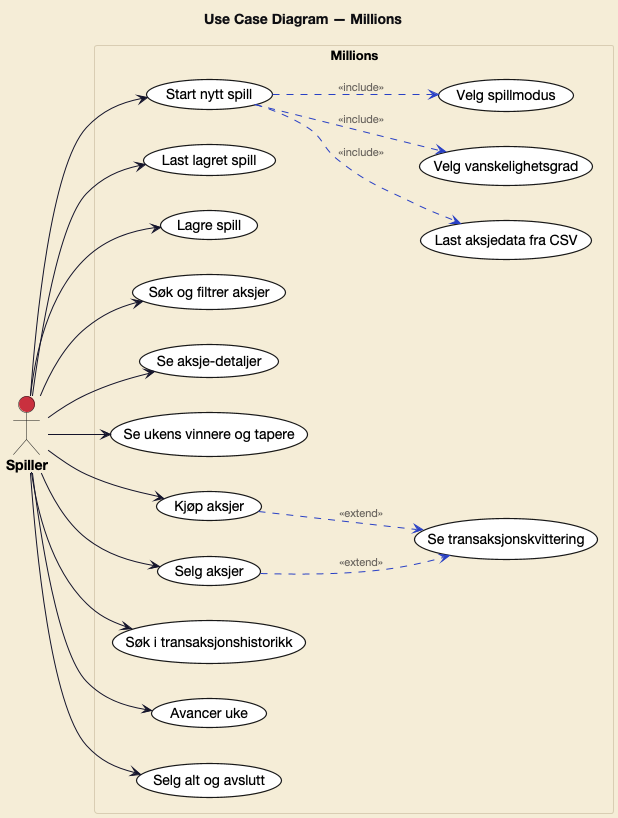

The diagram above was rendered by PlantUML. Its source (embedded in the PNG):
@startuml usecase
title Use Case Diagram — Millions

' Color palette from the app's design tokens (styles.css)
!$bg = "#F4ECD6"
!$surface = "#FFFFFF"
!$ink = "#0E0E12"
!$pink = "#C9303F"
!$navy = "#14142B"
!$gain = "#2940C5"
!$borderSubtle = "#D8CDB2"
!$textMuted = "#6B6660"

skinparam backgroundColor $bg
skinparam defaultFontName "Helvetica Neue"

skinparam title {
  FontColor $ink
}

skinparam actor {
  BackgroundColor $pink
  FontStyle bold
}

skinparam usecase {
  BackgroundColor $surface
  BorderThickness 1.2
}

skinparam rectangle {
  BackgroundColor $bg
  BorderColor $borderSubtle
  FontSize 13
}

skinparam arrow {
  Color $navy
  FontColor $textMuted
  FontSize 11
}

left to right direction

actor "Spiller" as Player

rectangle "Millions" {
  usecase "Start nytt spill" as NewGame
  usecase "Last lagret spill" as LoadGame
  usecase "Lagre spill" as Save

  usecase "Velg vanskelighetsgrad" as Difficulty
  usecase "Velg spillmodus" as Mode
  usecase "Last aksjedata fra CSV" as LoadCsv

  usecase "Søk og filtrer aksjer" as Browse
  usecase "Se aksje-detaljer" as Details
  usecase "Se ukens vinnere og tapere" as Movers

  usecase "Kjøp aksjer" as Buy
  usecase "Selg aksjer" as Sell
  usecase "Se transaksjonskvittering" as Receipt

  usecase "Søk i transaksjonshistorikk" as History

  usecase "Avancer uke" as Advance
  usecase "Selg alt og avslutt" as SellAll
}

Player --> NewGame
Player --> LoadGame
Player --> Save
Player --> Browse
Player --> Details
Player --> Movers
Player --> Buy
Player --> Sell
Player --> History
Player --> Advance
Player --> SellAll

NewGame .[#2940C5].> Difficulty : <<include>>
NewGame .[#2940C5].> Mode : <<include>>
NewGame .[#2940C5].> LoadCsv : <<include>>

Buy .[#2940C5].> Receipt : <<extend>>
Sell .[#2940C5].> Receipt : <<extend>>

@enduml